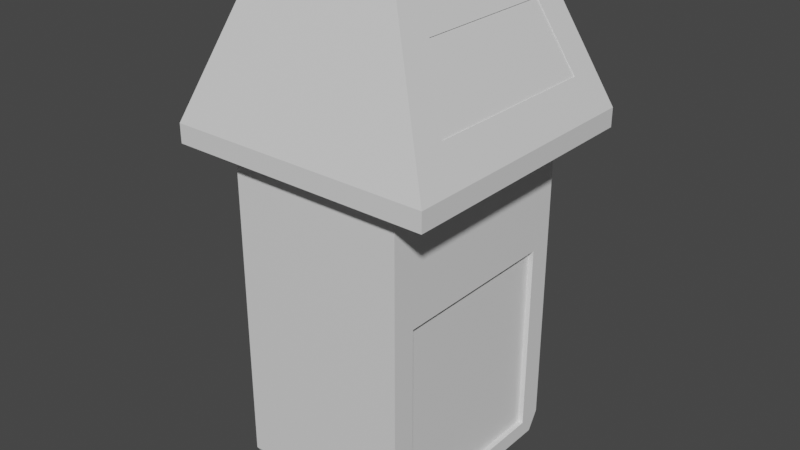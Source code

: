 # Source: TrashCan.blend  (saved by Blender 3.5.10; exported with 4.5.12 LTS)
import bpy
from mathutils import Matrix  # noqa: F401  (used for matrix-valued properties, if any)

bpy.ops.wm.read_factory_settings(use_empty=True)
scene = bpy.context.scene
scene.name = 'Scene'

# ---- collections
col_collection = bpy.data.collections.new('Collection'); scene.collection.children.link(col_collection)

# ---- materials (node trees are filled in below, after node groups)
mat_material = bpy.data.materials.new('Material')
mat_material.alpha_threshold = 0.0
mat_material.use_transparent_shadow = False
mat_material.roughness = 0.5
mat_material.line_color = (0.0, 0.0, 0.0, 1.0)

# ---- material node trees
mat_material.use_nodes = True; mat_material.node_tree.nodes.clear()
_N = mat_material.node_tree.nodes; _L = mat_material.node_tree.links
n0 = _N.new('ShaderNodeOutputMaterial'); n0.name = 'Material Output'; n0.location = (300, 300)
n1 = _N.new('ShaderNodeBsdfPrincipled'); n1.name = 'Principled BSDF'; n1.location = (10, 300)
n1.distribution = 'GGX'
n1.subsurface_method = 'RANDOM_WALK_SKIN'
n1.inputs[3].default_value = 1.45
n1.inputs[27].default_value = (0.0, 0.0, 0.0, 1.0)
n1.inputs[28].default_value = 1.0
_L.new(n1.outputs[0], n0.inputs[0])
n0.is_active_output = True

# ---- world
world_world = bpy.data.worlds.new('World'); scene.world = world_world
world_world.use_nodes = True; world_world.node_tree.nodes.clear()
_N = world_world.node_tree.nodes; _L = world_world.node_tree.links
n0 = _N.new('ShaderNodeOutputWorld'); n0.name = 'World Output'; n0.location = (300, 300)
n1 = _N.new('ShaderNodeBackground'); n1.name = 'Background'; n1.location = (10, 300)
n1.inputs[0].default_value = (0.05088, 0.05088, 0.05088, 1.0)
_L.new(n1.outputs[0], n0.inputs[0])
n0.is_active_output = True
world_world.color = (0.05088, 0.05088, 0.05088)
world_world.use_sun_shadow = False
world_world.sun_shadow_jitter_overblur = 0.0

# ---- meshes
me_cube = bpy.data.meshes.new('Cube')
me_cube.from_pydata([(1.0, 0.7906, 0.4526), (1.0, -0.7906, 0.4526), (-1.0, 1.0, 1.0), (-1.0, -1.0, 1.0), (1.0, 0.7864, -0.6011), (1.0, -0.7864, -0.6011), (-1.0, 1.0, -0.5893), (-1.0, 0.9, -0.6893), (-1.0, -0.9, -0.6893), (-1.0, -1.0, -0.5893), (1.0, 1.0, 1.0), (1.0, -1.0, 1.0), (1.0, 1.0, -0.5893), (1.0, 0.9, -0.6893), (1.0, -0.9, -0.6893), (1.0, -1.0, -0.5893), (0.94, 0.7906, 0.4526), (0.94, -0.7906, 0.4526), (0.94, -0.7864, -0.6011), (0.94, 0.7864, -0.6011), (1.0, -1.0, 1.0), (-1.0, -1.0, 1.0), (1.0, 1.0, 1.0), (-1.0, 1.0, 1.0), (1.5, -1.194, 1.1), (-1.5, -1.194, 1.1), (1.5, 1.194, 1.1), (-1.5, 1.194, 1.1), (0.9944, -0.6352, 1.756), (-0.8178, -0.8178, 1.95), (0.9944, 0.6352, 1.756), (-0.8178, 0.8178, 1.95), (1.323, -0.8168, 1.394), (-1.5, -1.194, 1.2), (1.323, 0.8168, 1.394), (-1.5, 1.194, 1.2), (-1.25, -1.097, 1.097), (-1.25, 1.097, 1.097), (1.25, -1.097, 1.097), (1.25, 1.097, 1.097), (1.003, -1.002, 1.099), (-1.005, -1.004, 1.099), (-1.005, 1.004, 1.099), (0.9984, 0.9942, 1.099), (1.5, 1.194, 1.2), (1.5, -1.194, 1.2), (0.8178, 0.8178, 1.95), (0.8178, -0.8178, 1.95), (1.314, 0.8168, 1.392), (1.314, -0.8168, 1.392), (0.9853, 0.6352, 1.754), (0.9853, -0.6352, 1.754)], [], [(10, 2, 23, 22), (8, 9, 3, 2, 6, 7), (15, 11, 3, 9), (7, 13, 14, 8), (4, 13, 12, 10, 0), (13, 7, 6, 12), (8, 14, 15, 9), (6, 2, 10, 12), (1, 0, 10, 11), (1, 5, 18, 17), (4, 5, 14, 13), (15, 14, 5, 1, 11), (18, 19, 16, 17), (5, 4, 19, 18), (4, 0, 16, 19), (0, 1, 17, 16), (37, 36, 25, 27), (11, 10, 22, 20), (2, 3, 21, 23), (3, 11, 20, 21), (26, 27, 35, 44), (36, 38, 24, 25), (39, 37, 27, 26), (38, 39, 26, 24), (46, 31, 29, 47), (24, 26, 44, 45), (27, 25, 33, 35), (25, 24, 45, 33), (47, 29, 33, 45), (34, 30, 50, 48), (29, 31, 35, 33), (31, 46, 44, 35), (41, 40, 38, 36), (42, 41, 36, 37), (43, 42, 37, 39), (40, 43, 39, 38), (20, 22, 43, 40), (22, 23, 42, 43), (23, 21, 41, 42), (21, 20, 40, 41), (34, 32, 45, 44), (28, 30, 46, 47), (32, 28, 47, 45), (30, 34, 44, 46), (50, 51, 49, 48), (30, 28, 51, 50), (28, 32, 49, 51), (32, 34, 48, 49)])
_uv = me_cube.uv_layers.new(name='UVMap')
_uv.uv.foreach_set('vector', [0.625, 0.5, 0.625, 0.25, 0.625, 0.25, 0.625, 0.5, 0.375, 0.0125, 0.3875, 0.0, 0.625, 0.0, 0.625, 0.25, 0.3875, 0.25, 0.375, 0.2375, 0.3875, 0.75, 0.625, 0.75, 0.625, 1.0, 0.3875, 1.0, 0.125, 0.5125, 0.375, 0.5125, 0.375, 0.7375, 0.125, 0.7375, 0.3954, 0.5209, 0.375, 0.5125, 0.3875, 0.5, 0.625, 0.5, 0.6046, 0.5204, 0.375, 0.5125, 0.125, 0.5125, 0.125, 0.5, 0.375, 0.5, 0.125, 0.7375, 0.375, 0.7375, 0.375, 0.75, 0.125, 0.75, 0.3875, 0.25, 0.625, 0.25, 0.625, 0.5, 0.3875, 0.5, 0.6046, 0.7296, 0.6046, 0.5204, 0.625, 0.5, 0.625, 0.75, 0.6046, 0.7296, 0.3954, 0.7291, 0.3954, 0.7291, 0.6046, 0.7296, 0.3954, 0.5209, 0.3954, 0.7291, 0.375, 0.7375, 0.375, 0.5125, 0.3875, 0.75, 0.375, 0.7375, 0.3954, 0.7291, 0.6046, 0.7296, 0.625, 0.75, 0.3954, 0.7291, 0.3954, 0.5209, 0.6046, 0.5204, 0.6046, 0.7296, 0.3954, 0.7291, 0.3954, 0.5209, 0.3954, 0.5209, 0.3954, 0.7291, 0.3954, 0.5209, 0.6046, 0.5204, 0.6046, 0.5204, 0.3954, 0.5209, 0.6046, 0.5204, 0.6046, 0.7296, 0.6046, 0.7296, 0.6046, 0.5204, 0.625, 0.25, 0.625, 0.0, 0.625, 0.0, 0.625, 0.25, 0.625, 0.75, 0.625, 0.5, 0.625, 0.5, 0.625, 0.75, 0.625, 0.25, 0.625, 0.0, 0.625, 0.0, 0.625, 0.25, 0.625, 1.0, 0.625, 0.75, 0.625, 0.75, 0.625, 1.0, 0.625, 0.5, 0.625, 0.25, 0.625, 0.25, 0.625, 0.5, 0.625, 1.0, 0.625, 0.75, 0.625, 0.75, 0.625, 1.0, 0.625, 0.5, 0.625, 0.25, 0.625, 0.25, 0.625, 0.5, 0.625, 0.75, 0.625, 0.5, 0.625, 0.5, 0.625, 0.75, 0.6621, 0.5371, 0.8379, 0.5371, 0.8379, 0.7129, 0.6621, 0.7129, 0.625, 0.75, 0.625, 0.5, 0.625, 0.5, 0.625, 0.75, 0.625, 0.25, 0.625, 0.0, 0.625, 0.0, 0.625, 0.25, 0.625, 1.0, 0.625, 0.75, 0.625, 0.75, 0.625, 1.0, 0.6621, 0.7129, 0.8379, 0.7129, 0.875, 0.75, 0.625, 0.75, 0.6346, 0.5391, 0.6525, 0.5572, 0.6525, 0.5572, 0.6346, 0.5391, 0.8379, 0.7129, 0.8379, 0.5371, 0.875, 0.5, 0.875, 0.75, 0.8379, 0.5371, 0.6621, 0.5371, 0.625, 0.5, 0.875, 0.5, 0.625, 1.0, 0.625, 0.75, 0.625, 0.75, 0.625, 1.0, 0.625, 0.25, 0.625, 0.5, 0.625, 0.0, 0.625, 0.25, 0.625, 0.5, 0.625, 0.25, 0.625, 0.25, 0.625, 0.5, 0.625, 0.75, 0.625, 0.5, 0.625, 0.5, 0.625, 0.75, 0.625, 0.75, 0.625, 0.5, 0.625, 0.5, 0.625, 0.75, 0.625, 0.5, 0.625, 0.25, 0.625, 0.25, 0.625, 0.5, 0.625, 0.25, 0.625, 1.0, 0.625, 0.5, 0.625, 0.25, 0.625, 1.0, 0.625, 0.75, 0.625, 0.75, 0.625, 1.0, 0.6346, 0.5391, 0.6346, 0.7109, 0.625, 0.75, 0.625, 0.5, 0.6525, 0.6928, 0.6525, 0.5572, 0.6621, 0.5371, 0.6621, 0.7129, 0.6346, 0.7109, 0.6525, 0.6928, 0.6621, 0.7129, 0.625, 0.75, 0.6525, 0.5572, 0.6346, 0.5391, 0.625, 0.5, 0.6621, 0.5371, 0.6525, 0.5572, 0.6525, 0.6928, 0.6346, 0.7109, 0.6346, 0.5391, 0.6525, 0.5572, 0.6525, 0.6928, 0.6525, 0.6928, 0.6525, 0.5572, 0.6525, 0.6928, 0.6346, 0.7109, 0.6346, 0.7109, 0.6525, 0.6928, 0.6346, 0.7109, 0.6346, 0.5391, 0.6346, 0.5391, 0.6346, 0.7109])
me_cube.materials.append(mat_material)
me_cube.use_mirror_vertex_groups = False
me_cube.update()

# ---- objects
ob_cube = bpy.data.objects.new('Cube', me_cube)

# ---- transforms, parenting, visibility, modifiers, constraints
ob_cube.location = (0.0, 0.0, 0.0)
ob_cube.scale = (1.0, 1.276, 2.132)
ob_cube.lock_rotations_4d = False
ob_cube.empty_display_type = 'ARROWS'
ob_cube.lineart.crease_threshold = 0.0

# ---- collection membership
col_collection.objects.link(ob_cube)

# ---- scene / render settings (as saved in the file)
scene.frame_start = 1; scene.frame_end = 250; scene.frame_set(0)
scene.render.engine = 'BLENDER_EEVEE_NEXT'
scene.cycles.sampling_pattern = 'TABULATED_SOBOL'
scene.view_settings.view_transform = 'Filmic'
bpy.context.view_layer.update()

# ---- added for rendering (the .blend has no active camera and no usable light): camera, sun
cam_auto = bpy.data.cameras.new('AutoCamera')
cam_auto.lens = 50.0
cam_auto.sensor_width = 36.0
cam_auto.clip_end = 1000.0
ob_auto_camera = bpy.data.objects.new('AutoCamera', cam_auto)
scene.collection.objects.link(ob_auto_camera)
ob_auto_camera.location = (6.53834, -7.84601, 6.57443)
ob_auto_camera.rotation_euler = (1.09748, -7.21219e-08, 0.694738)
scene.camera = ob_auto_camera
light_auto_sun = bpy.data.lights.new('AutoSun', 'SUN')
light_auto_sun.energy = 3.0
light_auto_sun.angle = 0.0523599
ob_auto_sun = bpy.data.objects.new('AutoSun', light_auto_sun)
scene.collection.objects.link(ob_auto_sun)
ob_auto_sun.rotation_euler = (0.872665, 0.174533, 0.523599)
bpy.context.view_layer.update()
